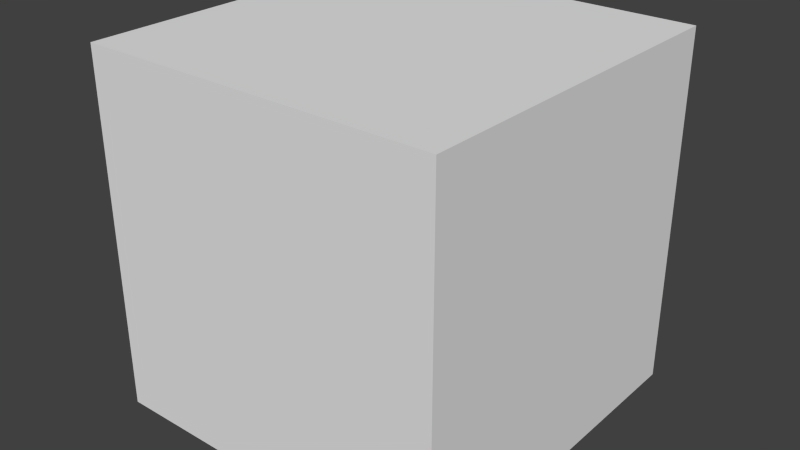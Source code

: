 # Source: node.front.blend  (saved by Blender 2.76.0; exported with 4.5.12 LTS)
import bpy
from mathutils import Matrix  # noqa: F401  (used for matrix-valued properties, if any)

bpy.ops.wm.read_factory_settings(use_empty=True)
scene = bpy.context.scene
scene.name = 'Scene'

# ---- collections
col_collection_1 = bpy.data.collections.new('Collection 1'); scene.collection.children.link(col_collection_1)

# ---- world
world_world = bpy.data.worlds.new('World'); scene.world = world_world
world_world.color = (0.05088, 0.05088, 0.05088)
world_world.use_sun_shadow = False
world_world.sun_shadow_jitter_overblur = 0.0
world_world.cycles.sampling_method = 'MANUAL'
world_world.cycles.sample_map_resolution = 256

# ---- meshes
me_cube_001 = bpy.data.meshes.new('Cube.001')
me_cube_001.from_pydata([(-1.0, -1.0, -1.0), (-1.0, -1.0, 1.0), (-1.0, 1.0, -1.0), (-1.0, 1.0, 1.0), (1.0, -1.0, -1.0), (1.0, -1.0, 1.0), (1.0, 1.0, -1.0), (1.0, 1.0, 1.0)], [], [(1, 3, 2, 0), (3, 7, 6, 2), (7, 5, 4, 6), (5, 1, 0, 4), (0, 2, 6, 4), (5, 7, 3, 1)])
_uv = me_cube_001.uv_layers.new(name='UVMap')
_uv.uv.foreach_set('vector', [0.0, 0.0, 1.0, 0.0, 1.0, 1.0, 0.0, 1.0, 0.0, 0.0, 1.0, 0.0, 1.0, 1.0, 0.0, 1.0, 0.0, 0.0, 1.0, 0.0, 1.0, 1.0, 0.0, 1.0, 0.0, 0.0, 1.0, 0.0, 1.0, 1.0, 0.0, 1.0, 0.0, 0.0, 1.0, 0.0, 1.0, 1.0, 0.0, 1.0, 0.0, 0.0, 1.0, 0.0, 1.0, 1.0, 0.0, 1.0])
me_cube_001.use_remesh_preserve_volume = False
me_cube_001.use_remesh_preserve_attributes = False
me_cube_001.use_mirror_vertex_groups = False
me_cube_001.update()

# ---- objects
ob_cube = bpy.data.objects.new('Cube', me_cube_001)

# ---- transforms, parenting, visibility, modifiers, constraints
ob_cube.location = (0.0, 1.0, 0.0)
ob_cube.scale = (0.5, 0.5, 0.5)
ob_cube.lineart.crease_threshold = 0.0

# ---- collection membership
col_collection_1.objects.link(ob_cube)

# ---- scene / render settings (as saved in the file)
scene.frame_start = 1; scene.frame_end = 250; scene.frame_set(1)
scene.render.engine = 'BLENDER_EEVEE_NEXT'
scene.render.resolution_percentage = 50
scene.render.dither_intensity = 0.0
scene.cycles.use_denoising = False
scene.cycles.samples = 10
scene.cycles.sampling_pattern = 'TABULATED_SOBOL'
scene.cycles.light_sampling_threshold = 0.0
scene.cycles.use_adaptive_sampling = False
scene.cycles.use_light_tree = False
scene.cycles.blur_glossy = 0.0
scene.cycles.pixel_filter_type = 'GAUSSIAN'
scene.cycles.sample_clamp_indirect = 0.0
scene.view_settings.view_transform = 'Standard'
bpy.context.view_layer.update()

# ---- added for rendering (the .blend has no active camera and no usable light): camera, sun
cam_auto = bpy.data.cameras.new('AutoCamera')
cam_auto.lens = 50.0
cam_auto.sensor_width = 36.0
cam_auto.clip_end = 1000.0
ob_auto_camera = bpy.data.objects.new('AutoCamera', cam_auto)
scene.collection.objects.link(ob_auto_camera)
ob_auto_camera.location = (1.60254, -0.923044, 1.28203)
ob_auto_camera.rotation_euler = (1.09748, -7.21219e-08, 0.694738)
scene.camera = ob_auto_camera
light_auto_sun = bpy.data.lights.new('AutoSun', 'SUN')
light_auto_sun.energy = 3.0
light_auto_sun.angle = 0.0523599
ob_auto_sun = bpy.data.objects.new('AutoSun', light_auto_sun)
scene.collection.objects.link(ob_auto_sun)
ob_auto_sun.rotation_euler = (0.872665, 0.174533, 0.523599)
bpy.context.view_layer.update()
